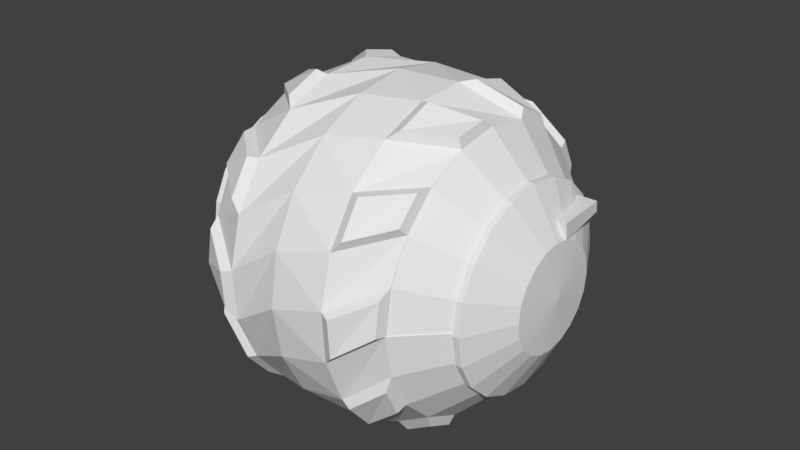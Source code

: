 # Source: Droid.blend  (saved by Blender 2.78.0; exported with 4.5.12 LTS)
import bpy
from mathutils import Matrix  # noqa: F401  (used for matrix-valued properties, if any)

bpy.ops.wm.read_factory_settings(use_empty=True)
scene = bpy.context.scene
scene.name = 'Scene'

# ---- collections
col_collection_1 = bpy.data.collections.new('Collection 1'); scene.collection.children.link(col_collection_1)

# ---- world
world_world = bpy.data.worlds.new('World'); scene.world = world_world
world_world.color = (0.05088, 0.05088, 0.05088)
world_world.use_sun_shadow = False
world_world.sun_shadow_jitter_overblur = 0.0
world_world.cycles.sampling_method = 'MANUAL'

# ---- meshes
me_cylinder = bpy.data.meshes.new('Cylinder')
me_cylinder.from_pydata([(-1.313, 0.06125, 0.04657), (-1.313, -0.5729, 0.04657), (-1.28, 0.06125, 0.03293), (-1.28, -0.5729, 0.03293), (-1.267, 0.06125, 8.941e-08), (-1.267, -0.5729, -2.98e-08), (-1.28, 0.06125, -0.03293), (-1.28, -0.5729, -0.03293), (-1.313, 0.06125, -0.04657), (-1.313, -0.5729, -0.04657), (-1.346, 0.06125, -0.03293), (-1.346, -0.5729, -0.03293), (-1.36, 0.06125, 8.941e-08), (-1.36, -0.5729, -2.98e-08), (-1.346, 0.06125, 0.03293), (-1.346, -0.5729, 0.03293), (-1.313, 0.07798, 0.0507), (-1.277, 0.07798, 0.03585), (-1.262, 0.07798, 8.941e-08), (-1.277, 0.07798, -0.03585), (-1.313, 0.07798, -0.0507), (-1.349, 0.07798, -0.03585), (-1.364, 0.07798, 8.941e-08), (-1.349, 0.07798, 0.03585), (-1.313, 0.1849, 0.0507), (-1.277, 0.1849, 0.03585), (-1.262, 0.1849, 8.941e-08), (-1.277, 0.1849, -0.03585), (-1.313, 0.1849, -0.0507), (-1.349, 0.1849, -0.03585), (-1.364, 0.1849, 8.941e-08), (-1.349, 0.1849, 0.03585), (-1.313, 0.1849, 0.0328), (-1.29, 0.1849, 0.02319), (-1.28, 0.1849, 8.941e-08), (-1.29, 0.1849, -0.02319), (-1.313, 0.1849, -0.0328), (-1.336, 0.1849, -0.02319), (-1.346, 0.1849, 8.941e-08), (-1.336, 0.1849, 0.02319), (-1.313, 0.06398, 0.0328), (-1.29, 0.06398, 0.02319), (-1.28, 0.06398, 1.192e-07), (-1.29, 0.06398, -0.02319), (-1.313, 0.06398, -0.0328), (-1.336, 0.06398, -0.02319), (-1.346, 0.06398, 1.192e-07), (-1.336, 0.06398, 0.02319), (-2.384e-07, 0.06125, 0.04657), (-2.384e-07, -0.5729, 0.04657), (0.03293, 0.06125, 0.03293), (0.03293, -0.5729, 0.03293), (0.04657, 0.06125, 8.941e-08), (0.04657, -0.5729, -2.98e-08), (0.03293, 0.06125, -0.03293), (0.03293, -0.5729, -0.03293), (-2.384e-07, 0.06125, -0.04657), (-2.384e-07, -0.5729, -0.04657), (-0.03293, 0.06125, -0.03293), (-0.03293, -0.5729, -0.03293), (-0.04657, 0.06125, 8.941e-08), (-0.04657, -0.5729, -2.98e-08), (-0.03293, 0.06125, 0.03293), (-0.03293, -0.5729, 0.03293), (-2.384e-07, 0.07798, 0.0507), (0.03585, 0.07798, 0.03585), (0.0507, 0.07798, 8.941e-08), (0.03585, 0.07798, -0.03585), (-2.384e-07, 0.07798, -0.0507), (-0.03585, 0.07798, -0.03585), (-0.0507, 0.07798, 8.941e-08), (-0.03585, 0.07798, 0.03585), (-2.384e-07, 0.1849, 0.0507), (0.03585, 0.1849, 0.03585), (0.0507, 0.1849, 8.941e-08), (0.03585, 0.1849, -0.03585), (-2.384e-07, 0.1849, -0.0507), (-0.03585, 0.1849, -0.03585), (-0.0507, 0.1849, 8.941e-08), (-0.03585, 0.1849, 0.03585), (-2.384e-07, 0.1849, 0.0328), (0.02319, 0.1849, 0.02319), (0.0328, 0.1849, 8.941e-08), (0.02319, 0.1849, -0.02319), (-2.384e-07, 0.1849, -0.0328), (-0.02319, 0.1849, -0.02319), (-0.0328, 0.1849, 8.941e-08), (-0.02319, 0.1849, 0.02319), (-2.384e-07, 0.06398, 0.0328), (0.02319, 0.06398, 0.02319), (0.0328, 0.06398, 1.192e-07), (0.02319, 0.06398, -0.02319), (-2.384e-07, 0.06398, -0.0328), (-0.02319, 0.06398, -0.02319), (-0.0328, 0.06398, 1.192e-07), (-0.02319, 0.06398, 0.02319)], [], [(0, 1, 3, 2), (2, 3, 5, 4), (4, 5, 7, 6), (6, 7, 9, 8), (8, 9, 11, 10), (10, 11, 13, 12), (3, 1, 15, 13, 11, 9, 7, 5), (12, 13, 15, 14), (14, 15, 1, 0), (4, 6, 19, 18), (23, 16, 24, 31), (10, 12, 22, 21), (6, 8, 20, 19), (12, 14, 23, 22), (2, 4, 18, 17), (8, 10, 21, 20), (14, 0, 16, 23), (0, 2, 17, 16), (26, 27, 35, 34), (21, 22, 30, 29), (19, 20, 28, 27), (17, 18, 26, 25), (22, 23, 31, 30), (20, 21, 29, 28), (18, 19, 27, 26), (16, 17, 25, 24), (38, 39, 47, 46), (24, 25, 33, 32), (31, 24, 32, 39), (29, 30, 38, 37), (27, 28, 36, 35), (25, 26, 34, 33), (30, 31, 39, 38), (28, 29, 37, 36), (40, 41, 42, 43, 44, 45, 46, 47), (36, 37, 45, 44), (34, 35, 43, 42), (32, 33, 41, 40), (39, 32, 40, 47), (37, 38, 46, 45), (35, 36, 44, 43), (33, 34, 42, 41), (48, 49, 51, 50), (50, 51, 53, 52), (52, 53, 55, 54), (54, 55, 57, 56), (56, 57, 59, 58), (58, 59, 61, 60), (51, 49, 63, 61, 59, 57, 55, 53), (60, 61, 63, 62), (62, 63, 49, 48), (52, 54, 67, 66), (71, 64, 72, 79), (58, 60, 70, 69), (54, 56, 68, 67), (60, 62, 71, 70), (50, 52, 66, 65), (56, 58, 69, 68), (62, 48, 64, 71), (48, 50, 65, 64), (74, 75, 83, 82), (69, 70, 78, 77), (67, 68, 76, 75), (65, 66, 74, 73), (70, 71, 79, 78), (68, 69, 77, 76), (66, 67, 75, 74), (64, 65, 73, 72), (86, 87, 95, 94), (72, 73, 81, 80), (79, 72, 80, 87), (77, 78, 86, 85), (75, 76, 84, 83), (73, 74, 82, 81), (78, 79, 87, 86), (76, 77, 85, 84), (88, 89, 90, 91, 92, 93, 94, 95), (84, 85, 93, 92), (82, 83, 91, 90), (80, 81, 89, 88), (87, 80, 88, 95), (85, 86, 94, 93), (83, 84, 92, 91), (81, 82, 90, 89)])
me_cylinder.use_remesh_preserve_volume = False
me_cylinder.use_remesh_preserve_attributes = False
me_cylinder.use_mirror_vertex_groups = False
me_cylinder.update()
me_cube_001 = bpy.data.meshes.new('Cube.001')
me_cube_001.from_pydata([(-0.08822, -0.1589, -0.04082), (-0.08822, -0.1589, 0.06019), (-0.06726, 0.1589, -0.04082), (-0.06726, 0.1589, 0.02146), (0.08822, -0.1589, -0.04082), (0.08822, -0.1589, 0.06019), (0.06726, 0.1589, -0.04082), (0.06726, 0.1589, 0.02146)], [], [(0, 1, 3, 2), (2, 3, 7, 6), (6, 7, 5, 4), (4, 5, 1, 0), (2, 6, 4, 0), (7, 3, 1, 5)])
me_cube_001.use_remesh_preserve_volume = False
me_cube_001.use_remesh_preserve_attributes = False
me_cube_001.use_mirror_vertex_groups = False
me_cube_001.update()
me_cube = bpy.data.meshes.new('Cube')
me_cube.from_pydata([(-0.08822, -0.1589, -0.04082), (-0.08822, -0.1589, 0.06019), (-0.06726, 0.1589, -0.04082), (-0.06726, 0.1589, 0.02146), (0.08822, -0.1589, -0.04082), (0.08822, -0.1589, 0.06019), (0.06726, 0.1589, -0.04082), (0.06726, 0.1589, 0.02146)], [], [(0, 1, 3, 2), (2, 3, 7, 6), (6, 7, 5, 4), (4, 5, 1, 0), (2, 6, 4, 0), (7, 3, 1, 5)])
me_cube.use_remesh_preserve_volume = False
me_cube.use_remesh_preserve_attributes = False
me_cube.use_mirror_vertex_groups = False
me_cube.update()
me_sphere_008 = bpy.data.meshes.new('Sphere.008')
me_sphere_008.from_pydata([(0.5902, -0.004198, -0.809), (0.4719, -0.3477, -0.809), (0.6652, 0.4701, -0.5878), (0.7761, 0.2426, -0.5878), (0.8114, -0.008059, -0.5878), (0.5582, -0.1853, -0.809), (0.4665, -0.6566, -0.5878), (0.3396, -0.4754, -0.809), (-0.4616, 0.6688, -0.5878), (-0.2341, 0.7797, -0.5878), (0.01659, 0.815, -0.5878), (0.2659, 0.771, -0.5878), (0.4893, 0.6522, -0.5878), (0.7674, -0.2573, -0.5878), (0.6486, -0.4808, -0.5878), (0.0, 0.5878, -0.809), (0.1816, 0.559, -0.809), (0.3455, 0.4755, -0.809), (0.4755, 0.3455, -0.809), (0.559, 0.1816, -0.809), (-0.3455, 0.4755, -0.809), (-0.1816, 0.559, -0.809), (0.0, 0.5878, -0.8459), (0.0, 0.309, -0.9945), (0.1816, 0.559, -0.8459), (0.09549, 0.2939, -0.9945), (0.3455, 0.4755, -0.8459), (0.1816, 0.25, -0.9945), (0.4755, 0.3455, -0.8459), (0.25, 0.1816, -0.9945), (0.559, 0.1816, -0.8459), (0.2939, 0.09549, -0.9945), (0.5878, -3.454e-07, -0.8459), (0.309, -3.382e-07, -0.9945), (0.559, -0.1816, -0.8459), (0.2939, -0.09549, -0.9945), (0.4755, -0.3455, -0.8459), (0.25, -0.1816, -0.9945), (0.3455, -0.4755, -0.8459), (0.1816, -0.25, -0.9945), (6.01e-10, -3.258e-07, -1.017), (-0.3455, 0.4755, -0.8459), (-0.1816, 0.25, -0.9945), (-0.1816, 0.559, -0.8459), (-0.09549, 0.2939, -0.9945), (4.766e-07, -0.5878, -0.8085), (-0.1816, -0.559, -0.8085), (-0.3455, -0.4755, -0.8085), (-0.4755, -0.3455, -0.8085), (-0.559, -0.1816, -0.8085), (-0.5878, -8.947e-08, -0.8085), (-0.559, 0.1816, -0.8085), (-0.4755, 0.3455, -0.8085), (0.1816, -0.559, -0.8085), (5.064e-07, -0.5878, -0.8454), (3.723e-07, -0.309, -0.9939), (-0.1816, -0.559, -0.8454), (-0.09549, -0.2939, -0.9939), (-0.3455, -0.4755, -0.8454), (-0.1816, -0.25, -0.9939), (-0.4755, -0.3455, -0.8454), (-0.25, -0.1816, -0.9939), (-0.559, -0.1816, -0.8454), (-0.2939, -0.09549, -0.9939), (-0.5878, -5.967e-08, -0.8454), (-0.309, -6.424e-11, -0.9939), (-0.559, 0.1816, -0.8454), (-0.2939, 0.09549, -0.9939), (-0.4755, 0.3455, -0.8454), (-0.25, 0.1816, -0.9939), (0.1816, -0.559, -0.8454), (0.09549, -0.2939, -0.9939)], [], [(17, 18, 19, 0, 5, 1, 7, 20, 21, 15, 16), (18, 2, 3, 19), (19, 3, 4, 0), (0, 4, 13, 5), (5, 13, 14, 1), (1, 14, 6, 7), (20, 8, 9, 21), (21, 9, 10, 15), (15, 10, 11, 16), (16, 11, 12, 17), (17, 12, 2, 18), (15, 16, 24, 22), (1, 7, 38, 36), (16, 17, 26, 24), (18, 19, 30, 28), (17, 18, 28, 26), (0, 5, 34, 32), (21, 15, 22, 43), (20, 21, 43, 41), (19, 0, 32, 30), (5, 1, 36, 34), (23, 22, 24, 25), (40, 23, 25), (40, 25, 27), (25, 24, 26, 27), (27, 26, 28, 29), (40, 27, 29), (29, 28, 30, 31), (40, 29, 31), (31, 30, 32, 33), (40, 31, 33), (33, 32, 34, 35), (40, 33, 35), (40, 35, 37), (35, 34, 36, 37), (37, 36, 38, 39), (40, 37, 39), (40, 42, 44), (42, 41, 43, 44), (44, 43, 22, 23), (40, 44, 23), (38, 7, 20, 41, 42, 40, 39), (2, 12, 11, 10, 9, 8, 6, 14, 13, 4, 3), (20, 7, 6, 8), (45, 46, 56, 54), (52, 20, 41, 68), (46, 47, 58, 56), (48, 49, 62, 60), (47, 48, 60, 58), (50, 51, 66, 64), (53, 45, 54, 70), (7, 53, 70, 38), (49, 50, 64, 62), (51, 52, 68, 66), (55, 54, 56, 57), (40, 55, 57), (40, 57, 59), (57, 56, 58, 59), (59, 58, 60, 61), (40, 59, 61), (61, 60, 62, 63), (40, 61, 63), (63, 62, 64, 65), (40, 63, 65), (65, 64, 66, 67), (40, 65, 67), (40, 67, 69), (67, 66, 68, 69), (69, 68, 41, 42), (40, 69, 42), (40, 39, 71), (39, 38, 70, 71), (71, 70, 54, 55), (40, 71, 55), (46, 45, 53, 7, 20, 52, 51, 50, 49, 48, 47)])
me_sphere_008.use_remesh_preserve_volume = False
me_sphere_008.use_remesh_preserve_attributes = False
me_sphere_008.use_mirror_vertex_groups = False
me_sphere_008.update()
me_sphere_004 = bpy.data.meshes.new('Sphere.004')
me_sphere_004.from_pydata([(-4.47e-07, -0.5878, 0.809), (-0.1816, -0.559, 0.809), (-0.3455, -0.4755, 0.809), (-0.4755, -0.3455, 0.809), (-0.559, -0.1816, 0.809), (-0.5878, 9.83e-07, 0.809), (-0.559, 0.1816, 0.809), (-0.4755, 0.3455, 0.809), (-0.3455, 0.4755, 0.809), (0.3455, -0.4755, 0.809), (0.1816, -0.559, 0.809), (-4.47e-07, -0.5878, 0.8459), (-3.427e-07, -0.309, 0.9945), (-0.1816, -0.559, 0.8459), (-0.09549, -0.2939, 0.9945), (-0.3455, -0.4755, 0.8459), (-0.1816, -0.25, 0.9945), (-0.4755, -0.3455, 0.8459), (-0.25, -0.1816, 0.9945), (-0.559, -0.1816, 0.8459), (-0.2939, -0.09549, 0.9945), (-0.5878, 9.83e-07, 0.8459), (-0.309, 9.532e-07, 0.9945), (-0.559, 0.1816, 0.8459), (-0.2939, 0.09549, 0.9945), (-0.4755, 0.3455, 0.8459), (-0.25, 0.1816, 0.9945), (-0.3455, 0.4755, 0.8459), (-0.1816, 0.25, 0.9945), (-2.168e-07, 7.879e-07, 1.017), (0.3455, -0.4755, 0.8459), (0.1816, -0.25, 0.9945), (0.1816, -0.559, 0.8459), (0.09549, -0.2939, 0.9945), (0.663, 0.4732, 0.5878), (0.7761, 0.2467, 0.5878), (0.8136, -0.003599, 0.5878), (0.772, -0.2533, 0.5878), (0.6552, -0.4778, 0.5878), (0.4748, -0.6554, 0.5878), (-0.4655, 0.6614, 0.5878), (-0.2391, 0.7745, 0.5878), (0.01124, 0.812, 0.5878), (0.2609, 0.7704, 0.5878), (0.4855, 0.6536, 0.5878), (0.0, 0.5878, 0.809), (0.1816, 0.559, 0.809), (0.3455, 0.4755, 0.809), (0.4755, 0.3455, 0.809), (0.559, 0.1816, 0.809), (0.5878, -3.438e-07, 0.809), (0.559, -0.1816, 0.809), (0.4755, -0.3455, 0.809), (0.3455, -0.4755, 0.809), (-0.3455, 0.4755, 0.809), (-0.1816, 0.559, 0.809), (0.0, 0.5878, 0.8459), (0.0, 0.309, 0.9945), (0.1816, 0.559, 0.8459), (0.09549, 0.2939, 0.9945), (0.3455, 0.4755, 0.8459), (0.1816, 0.25, 0.9945), (0.4755, 0.3455, 0.8459), (0.25, 0.1816, 0.9945), (0.559, 0.1816, 0.8459), (0.2939, 0.09549, 0.9945), (0.5878, -3.454e-07, 0.8459), (0.309, -3.382e-07, 0.9945), (0.559, -0.1816, 0.8459), (0.2939, -0.09549, 0.9945), (0.4755, -0.3455, 0.8459), (0.25, -0.1816, 0.9945), (0.3455, -0.4755, 0.8459), (0.1816, -0.25, 0.9945), (6.01e-10, -3.258e-07, 1.017), (-0.3455, 0.4755, 0.8459), (-0.1816, 0.25, 0.9945), (-0.1816, 0.559, 0.8459), (-0.09549, 0.2939, 0.9945)], [], [(0, 11, 13, 1), (7, 25, 27, 8), (1, 13, 15, 2), (3, 17, 19, 4), (2, 15, 17, 3), (5, 21, 23, 6), (10, 32, 11, 0), (9, 30, 32, 10), (4, 19, 21, 5), (6, 23, 25, 7), (12, 14, 13, 11), (29, 14, 12), (29, 16, 14), (14, 16, 15, 13), (16, 18, 17, 15), (29, 18, 16), (18, 20, 19, 17), (29, 20, 18), (20, 22, 21, 19), (29, 22, 20), (22, 24, 23, 21), (29, 24, 22), (29, 26, 24), (24, 26, 25, 23), (26, 28, 27, 25), (29, 28, 26), (29, 33, 31), (31, 33, 32, 30), (33, 12, 11, 32), (29, 12, 33), (1, 2, 3, 4, 5, 6, 7, 8, 9, 10, 0), (27, 28, 29, 31, 30, 9, 8), (34, 48, 49, 35), (35, 49, 50, 36), (36, 50, 51, 37), (37, 51, 52, 38), (38, 52, 53, 39), (40, 54, 55, 41), (41, 55, 45, 42), (42, 45, 46, 43), (43, 46, 47, 44), (44, 47, 48, 34), (45, 56, 58, 46), (52, 70, 72, 53), (46, 58, 60, 47), (48, 62, 64, 49), (47, 60, 62, 48), (50, 66, 68, 51), (55, 77, 56, 45), (54, 75, 77, 55), (49, 64, 66, 50), (51, 68, 70, 52), (57, 59, 58, 56), (74, 59, 57), (74, 61, 59), (59, 61, 60, 58), (61, 63, 62, 60), (74, 63, 61), (63, 65, 64, 62), (74, 65, 63), (65, 67, 66, 64), (74, 67, 65), (67, 69, 68, 66), (74, 69, 67), (74, 71, 69), (69, 71, 70, 68), (71, 73, 72, 70), (74, 73, 71), (74, 78, 76), (76, 78, 77, 75), (78, 57, 56, 77), (74, 57, 78), (46, 47, 48, 49, 50, 51, 52, 53, 54, 55, 45), (72, 73, 74, 76, 75, 54, 53), (34, 35, 36, 37, 38, 39, 40, 41, 42, 43, 44), (39, 53, 54, 40)])
me_sphere_004.use_remesh_preserve_volume = False
me_sphere_004.use_remesh_preserve_attributes = False
me_sphere_004.use_mirror_vertex_groups = False
me_sphere_004.update()
me_sphere = bpy.data.meshes.new('Sphere')
me_sphere.from_pydata([(0.0, 0.5878, 0.809), (0.0, 0.809, 0.5878), (-0.2069, 0.9283, 0.309), (-1.687e-09, 0.973, -4.371e-08), (-0.2069, 0.9283, -0.309), (0.0, 0.809, -0.5878), (0.1816, 0.559, 0.809), (0.25, 0.7694, 0.5878), (0.09006, 0.9468, 0.309), (0.3007, 0.9254, -4.371e-08), (0.09006, 0.9468, -0.309), (0.25, 0.7694, -0.5878), (0.3455, 0.4755, 0.809), (0.4755, 0.6545, 0.5878), (0.3782, 0.8726, 0.309), (0.5719, 0.7872, -4.371e-08), (0.3782, 0.8726, -0.309), (0.4755, 0.6545, -0.5878), (0.4755, 0.3455, 0.809), (0.6545, 0.4755, 0.5878), (0.6294, 0.713, 0.309), (0.7872, 0.5719, -4.371e-08), (0.6294, 0.713, -0.309), (0.6545, 0.4755, -0.5878), (0.559, 0.1816, 0.809), (0.7694, 0.25, 0.5878), (0.8189, 0.4836, 0.309), (0.9254, 0.3007, -4.371e-08), (0.8189, 0.4836, -0.309), (0.7694, 0.25, -0.5878), (0.5878, -3.289e-07, 0.809), (0.809, -2.991e-07, 0.5878), (0.9283, 0.2069, 0.309), (0.973, -3.157e-07, -4.371e-08), (0.9283, 0.2069, -0.309), (0.809, -2.991e-07, -0.5878), (0.5878, -3.438e-07, -0.809), (0.559, -0.1816, 0.809), (0.7694, -0.25, 0.5878), (0.9468, -0.09006, 0.309), (0.9254, -0.3007, -4.371e-08), (0.9468, -0.09006, -0.309), (0.7694, -0.25, -0.5878), (0.559, -0.1816, -0.809), (0.4755, -0.3455, 0.809), (0.6545, -0.4755, 0.5878), (0.8726, -0.3782, 0.309), (0.7872, -0.5719, -4.371e-08), (0.8726, -0.3782, -0.309), (0.6545, -0.4755, -0.5878), (0.4755, -0.3455, -0.809), (0.3455, -0.4755, 0.809), (0.4755, -0.6545, 0.5878), (0.713, -0.6294, 0.309), (0.5719, -0.7872, -4.371e-08), (0.713, -0.6294, -0.309), (0.4755, -0.6545, -0.5878), (0.3455, -0.4755, -0.809), (0.1816, -0.559, 0.809), (0.25, -0.7694, 0.5878), (0.4836, -0.8189, 0.309), (0.3007, -0.9254, -4.371e-08), (0.4836, -0.8189, -0.309), (0.25, -0.7694, -0.5878), (0.1816, -0.559, -0.809), (-4.832e-08, -0.5878, 0.809), (1.128e-08, -0.809, 0.5878), (0.2069, -0.9283, 0.309), (6.729e-08, -0.973, -4.371e-08), (0.2069, -0.9283, -0.309), (1.128e-08, -0.809, -0.5878), (-4.832e-08, -0.5878, -0.809), (-0.1816, -0.559, 0.809), (-0.25, -0.7694, 0.5878), (-0.09006, -0.9468, 0.309), (-0.3007, -0.9254, -4.371e-08), (-0.09006, -0.9468, -0.309), (-0.25, -0.7694, -0.5878), (-0.1816, -0.559, -0.809), (-0.3455, -0.4755, 0.809), (-0.4755, -0.6545, 0.5878), (-0.3782, -0.8726, 0.309), (-0.5719, -0.7872, -4.371e-08), (-0.3782, -0.8726, -0.309), (-0.4755, -0.6545, -0.5878), (-0.3455, -0.4755, -0.809), (-0.4755, -0.3455, 0.809), (-0.6545, -0.4755, 0.5878), (-0.6294, -0.713, 0.309), (-0.7872, -0.5719, -4.371e-08), (-0.6294, -0.713, -0.309), (-0.6545, -0.4755, -0.5878), (-0.4755, -0.3455, -0.809), (-0.559, -0.1816, 0.809), (-0.7694, -0.25, 0.5878), (-0.8189, -0.4836, 0.309), (-0.9254, -0.3007, -4.371e-08), (-0.8189, -0.4836, -0.309), (-0.7694, -0.25, -0.5878), (-0.559, -0.1816, -0.809), (-0.5878, -2.842e-07, 0.809), (-0.809, -3.14e-07, 0.5878), (-0.9283, -0.2069, 0.309), (-0.973, -3.737e-07, -4.371e-08), (-0.9283, -0.2069, -0.309), (-0.809, -3.14e-07, -0.5878), (-0.5878, -2.842e-07, -0.809), (-0.559, 0.1816, 0.809), (-0.7694, 0.25, 0.5878), (-0.9468, 0.09006, 0.309), (-0.9254, 0.3007, -4.371e-08), (-0.9468, 0.09006, -0.309), (-0.7694, 0.25, -0.5878), (-0.4755, 0.3455, 0.809), (-0.6545, 0.4755, 0.5878), (-0.8726, 0.3782, 0.309), (-0.7872, 0.5719, -4.371e-08), (-0.8726, 0.3782, -0.309), (-0.6545, 0.4755, -0.5878), (-0.3455, 0.4755, 0.809), (-0.4755, 0.6545, 0.5878), (-0.713, 0.6294, 0.309), (-0.5719, 0.7872, -4.371e-08), (-0.713, 0.6294, -0.309), (-0.4755, 0.6545, -0.5878), (-0.1816, 0.559, 0.809), (-0.25, 0.7694, 0.5878), (-0.4836, 0.8189, 0.309), (-0.3007, 0.9254, -4.371e-08), (-0.4836, 0.8189, -0.309), (-0.25, 0.7694, -0.5878), (-0.07141, 0.8587, 0.576), (-0.2265, 0.9481, 0.3671), (-0.2265, 0.9481, -0.3671), (-0.07141, 0.8587, -0.576), (0.278, 0.8228, 0.576), (0.1581, 0.9557, 0.3671), (0.1581, 0.9557, -0.3671), (0.278, 0.8228, -0.576), (0.447, 0.7367, 0.576), (0.374, 0.9001, 0.3671), (0.374, 0.9001, -0.3671), (0.447, 0.7367, -0.576), (0.7085, 0.5023, 0.576), (0.6897, 0.6802, 0.3671), (0.6897, 0.6802, -0.3671), (0.7085, 0.5023, -0.576), (0.7946, 0.3333, 0.576), (0.8317, 0.5083, 0.3671), (0.8317, 0.5083, -0.3671), (0.7946, 0.3333, -0.576), (0.8684, -0.01011, 0.576), (0.9578, 0.1449, 0.3671), (0.9578, 0.1449, -0.3671), (0.8684, -0.01011, -0.576), (0.8387, -0.1974, 0.576), (0.9716, -0.07759, 0.3671), (0.9716, -0.07759, -0.3671), (0.8387, -0.1974, -0.576), (0.6966, -0.5186, 0.576), (0.86, -0.4457, 0.3671), (0.86, -0.4457, -0.3671), (0.6966, -0.5186, -0.576), (0.5625, -0.6527, 0.576), (0.7405, -0.6339, 0.3671), (0.7405, -0.6339, -0.3671), (0.5625, -0.6527, -0.576), (0.2587, -0.829, 0.576), (0.4338, -0.8661, 0.3671), (0.4338, -0.8661, -0.3671), (0.2587, -0.829, -0.576), (0.07141, -0.8587, 0.576), (0.2265, -0.9481, 0.3671), (0.2265, -0.9481, -0.3671), (0.07141, -0.8587, -0.576), (-0.278, -0.8228, 0.576), (-0.1581, -0.9557, 0.3671), (-0.1581, -0.9557, -0.3671), (-0.278, -0.8228, -0.576), (-0.447, -0.7367, 0.576), (-0.374, -0.9001, 0.3671), (-0.374, -0.9001, -0.3671), (-0.447, -0.7367, -0.576), (-0.7085, -0.5023, 0.576), (-0.6897, -0.6802, 0.3671), (-0.6897, -0.6802, -0.3671), (-0.7085, -0.5023, -0.576), (-0.7946, -0.3333, 0.576), (-0.8317, -0.5083, 0.3671), (-0.8317, -0.5083, -0.3671), (-0.7946, -0.3333, -0.576), (-0.8684, 0.01011, 0.576), (-0.9578, -0.1449, 0.3671), (-0.9578, -0.1449, -0.3671), (-0.8684, 0.01011, -0.576), (-0.8387, 0.1974, 0.576), (-0.9716, 0.07759, 0.3671), (-0.9716, 0.07759, -0.3671), (-0.8387, 0.1974, -0.576), (-0.6966, 0.5186, 0.576), (-0.86, 0.4457, 0.3671), (-0.86, 0.4457, -0.3671), (-0.6966, 0.5186, -0.576), (-0.5625, 0.6527, 0.576), (-0.7405, 0.6339, 0.3671), (-0.7405, 0.6339, -0.3671), (-0.5625, 0.6527, -0.576), (-0.2587, 0.829, 0.576), (-0.4338, 0.8661, 0.3671), (-0.4338, 0.8661, -0.3671), (-0.2587, 0.829, -0.576)], [], [(4, 3, 9, 10), (5, 4, 10, 11), (2, 1, 7, 8), (3, 2, 8, 9), (10, 9, 15, 16), (114, 120, 203, 199), (16, 17, 142, 141), (9, 8, 14, 15), (16, 15, 21, 22), (17, 16, 22, 23), (14, 13, 19, 20), (15, 14, 20, 21), (21, 20, 26, 27), (22, 21, 27, 28), (28, 29, 150, 149), (41, 42, 158, 157), (26, 25, 31, 32), (27, 26, 32, 33), (28, 27, 33, 34), (29, 28, 34, 35), (55, 56, 166, 165), (69, 70, 174, 173), (36, 35, 42, 43), (33, 32, 39, 40), (34, 33, 40, 41), (31, 30, 37, 38), (38, 37, 44, 45), (42, 41, 48, 49), (39, 38, 45, 46), (43, 42, 49, 50), (40, 39, 46, 47), (41, 40, 47, 48), (48, 47, 54, 55), (45, 44, 51, 52), (83, 84, 182, 181), (97, 98, 190, 189), (50, 49, 56, 57), (47, 46, 53, 54), (54, 53, 60, 61), (55, 54, 61, 62), (52, 51, 58, 59), (56, 55, 62, 63), (53, 52, 59, 60), (57, 56, 63, 64), (64, 63, 70, 71), (61, 60, 67, 68), (62, 61, 68, 69), (59, 58, 65, 66), (111, 112, 198, 197), (123, 124, 206, 205), (67, 66, 73, 74), (71, 70, 77, 78), (68, 67, 74, 75), (69, 68, 75, 76), (66, 65, 72, 73), (70, 69, 76, 77), (13, 14, 140, 139), (25, 26, 148, 147), (78, 77, 84, 85), (75, 74, 81, 82), (76, 75, 82, 83), (73, 72, 79, 80), (83, 82, 89, 90), (80, 79, 86, 87), (84, 83, 90, 91), (81, 80, 87, 88), (85, 84, 91, 92), (82, 81, 88, 89), (90, 89, 96, 97), (87, 86, 93, 94), (38, 39, 156, 155), (52, 53, 164, 163), (92, 91, 98, 99), (89, 88, 95, 96), (96, 95, 102, 103), (97, 96, 103, 104), (94, 93, 100, 101), (98, 97, 104, 105), (95, 94, 101, 102), (99, 98, 105, 106), (103, 102, 109, 110), (104, 103, 110, 111), (66, 67, 172, 171), (80, 81, 180, 179), (112, 111, 117, 118), (109, 108, 114, 115), (110, 109, 115, 116), (111, 110, 116, 117), (94, 95, 188, 187), (108, 109, 196, 195), (116, 115, 121, 122), (117, 116, 122, 123), (123, 122, 128, 129), (124, 123, 129, 130), (121, 120, 126, 127), (122, 121, 127, 128), (36, 106, 105, 35), (129, 128, 3, 4), (120, 121, 204, 203), (2, 127, 208, 132), (128, 127, 2, 3), (138, 137, 141, 142), (136, 135, 139, 140), (146, 145, 149, 150), (144, 143, 147, 148), (154, 153, 157, 158), (152, 151, 155, 156), (162, 161, 165, 166), (160, 159, 163, 164), (170, 169, 173, 174), (168, 167, 171, 172), (178, 177, 181, 182), (176, 175, 179, 180), (186, 185, 189, 190), (184, 183, 187, 188), (194, 193, 197, 198), (192, 191, 195, 196), (202, 201, 205, 206), (200, 199, 203, 204), (210, 209, 133, 134), (208, 207, 131, 132), (84, 77, 178, 182), (112, 105, 194, 198), (42, 35, 154, 158), (10, 16, 141, 137), (76, 83, 181, 177), (70, 63, 170, 174), (124, 118, 202, 206), (48, 55, 165, 161), (34, 41, 157, 153), (90, 97, 189, 185), (29, 23, 146, 150), (81, 74, 176, 180), (117, 123, 205, 201), (109, 102, 192, 196), (39, 32, 152, 156), (7, 13, 139, 135), (73, 80, 179, 175), (1, 2, 132, 131), (67, 60, 168, 172), (121, 115, 200, 204), (45, 52, 163, 159), (31, 38, 155, 151), (87, 94, 187, 183), (26, 20, 144, 148), (104, 111, 197, 193), (98, 91, 186, 190), (17, 11, 138, 142), (62, 69, 173, 169), (56, 49, 162, 166), (101, 108, 195, 191), (95, 88, 184, 188), (22, 28, 149, 145), (14, 8, 136, 140), (4, 5, 134, 133), (59, 66, 171, 167), (53, 46, 160, 164), (19, 25, 147, 143), (127, 126, 207, 208), (115, 114, 199, 200), (102, 101, 191, 192), (88, 87, 183, 184), (74, 73, 175, 176), (60, 59, 167, 168), (46, 45, 159, 160), (32, 31, 151, 152), (129, 4, 133, 209), (20, 19, 143, 144), (8, 7, 135, 136), (130, 129, 209, 210), (118, 117, 201, 202), (105, 104, 193, 194), (126, 1, 131, 207), (91, 90, 185, 186), (77, 76, 177, 178), (63, 62, 169, 170), (49, 48, 161, 162), (35, 34, 153, 154), (5, 130, 210, 134), (23, 22, 145, 146), (11, 10, 137, 138), (106, 36, 43, 50, 57, 64, 71, 78, 85, 92, 99), (31, 101, 100, 30), (1, 126, 120, 114, 108, 101, 31, 25, 19, 13, 7), (5, 11, 17, 23, 29, 35, 105, 112, 118, 124, 130), (37, 30, 100, 93, 86, 79, 72, 65, 58, 51, 44)])
me_sphere.use_remesh_preserve_volume = False
me_sphere.use_remesh_preserve_attributes = False
me_sphere.use_mirror_vertex_groups = False
me_sphere.update()
arm_armature = bpy.data.armatures.new('Armature')  # bones are not reproduced

# ---- objects
ob_armature = bpy.data.objects.new('Armature', arm_armature)
ob_cylinder = bpy.data.objects.new('Cylinder', me_cylinder)
ob_cube_001 = bpy.data.objects.new('Cube.001', me_cube_001)
ob_cube = bpy.data.objects.new('Cube', me_cube)
ob_sphere_004 = bpy.data.objects.new('Sphere.004', me_sphere_008)
ob_sphere_001 = bpy.data.objects.new('Sphere.001', me_sphere_004)
ob_sphere = bpy.data.objects.new('Sphere', me_sphere)

# ---- transforms, parenting, visibility, modifiers, constraints
ob_armature.location = (0.0, 0.0, 0.0)
ob_armature.rotation_euler = (1.571, -0.0, 1.571)
ob_armature.lineart.crease_threshold = 0.0
ob_cylinder.parent = ob_armature
ob_cylinder.matrix_parent_inverse = Matrix(((4.57e-08, 1.0, 2.98e-08, -1.304e-08), (5.861e-08, -2.235e-08, 1.0, -8.382e-09), (1.0, -4.418e-08, -6.588e-08, 1.332e-15), (0.0, 0.0, 0.0, 1.0)))
ob_cylinder.location = (0.6549, 0.6115, 0.05467)
ob_cylinder.lineart.crease_threshold = 0.0
ob_cube_001.parent = ob_armature
ob_cube_001.matrix_parent_inverse = Matrix(((-1.126e-07, 0.9946, -0.1042, -0.5719), (2.185e-08, 0.1042, 0.9946, 0.9966), (1.0, 1.092e-07, -3.344e-08, -1.389e-07), (0.0, 0.0, 0.0, 1.0)))
ob_cube_001.location = (0.9119, 0.7277, -0.7297)
ob_cube_001.lineart.crease_threshold = 0.0
ob_cube.parent = ob_armature
ob_cube.matrix_parent_inverse = Matrix(((-1.126e-07, 0.9946, -0.1042, -0.5719), (2.185e-08, 0.1042, 0.9946, 0.9966), (1.0, 1.093e-07, -3.344e-08, -1.389e-07), (0.0, 0.0, 0.0, 1.0)))
ob_cube.location = (-0.9183, 0.7277, -0.7297)
ob_cube.lineart.crease_threshold = 0.0
ob_sphere_004.parent = ob_armature
ob_sphere_004.matrix_parent_inverse = Matrix(((4.371e-08, 1.0, -3.821e-15, 0.0), (4.371e-08, 1.911e-15, 1.0, 0.0), (1.0, -4.371e-08, -4.371e-08, 0.0), (0.0, 0.0, 0.0, 1.0)))
ob_sphere_004.location = (-7.002e-10, 0.003548, -0.0055)
ob_sphere_004.rotation_euler = (1.571, -0.9599, 1.571)
ob_sphere_004.lineart.crease_threshold = 0.0
ob_sphere_001.parent = ob_armature
ob_sphere_001.matrix_parent_inverse = Matrix(((4.371e-08, 1.0, -3.821e-15, -7.105e-15), (4.371e-08, 1.911e-15, 1.0, 4.514e-36), (1.0, -4.371e-08, -4.371e-08, 6.212e-22), (0.0, 0.0, 0.0, 1.0)))
ob_sphere_001.location = (-7.002e-10, 0.003548, -0.0055)
ob_sphere_001.rotation_euler = (1.571, -0.9599, 1.571)
ob_sphere_001.lineart.crease_threshold = 0.0
ob_sphere.parent = ob_armature
ob_sphere.matrix_parent_inverse = Matrix(((-4.371e-08, 1.0, -2.118e-22, 0.0), (4.371e-08, 1.911e-15, 1.0, 0.0), (1.0, 4.371e-08, -4.371e-08, 0.0), (0.0, 0.0, 0.0, 1.0)))
ob_sphere.location = (0.0, 0.0, 0.0)
ob_sphere.rotation_euler = (1.571, 2.086e-07, 1.571)
ob_sphere.lineart.crease_threshold = 0.0

# ---- collection membership
col_collection_1.objects.link(ob_armature)
col_collection_1.objects.link(ob_cylinder)
col_collection_1.objects.link(ob_cube_001)
col_collection_1.objects.link(ob_cube)
col_collection_1.objects.link(ob_sphere_004)
col_collection_1.objects.link(ob_sphere_001)
col_collection_1.objects.link(ob_sphere)

# ---- scene / render settings (as saved in the file)
scene.frame_start = 1; scene.frame_end = 79; scene.frame_set(78)
scene.render.engine = 'BLENDER_EEVEE_NEXT'
scene.render.resolution_percentage = 50
scene.render.dither_intensity = 0.0
scene.cycles.use_denoising = False
scene.cycles.samples = 128
scene.cycles.sampling_pattern = 'TABULATED_SOBOL'
scene.cycles.light_sampling_threshold = 0.0
scene.cycles.use_adaptive_sampling = False
scene.cycles.use_light_tree = False
scene.cycles.blur_glossy = 0.0
scene.cycles.sample_clamp_indirect = 0.0
scene.view_settings.view_transform = 'Standard'
bpy.context.view_layer.update()

# ---- added for rendering (the .blend has no active camera and no usable light): camera, sun
cam_auto = bpy.data.cameras.new('AutoCamera')
cam_auto.lens = 50.0
cam_auto.sensor_width = 36.0
cam_auto.clip_end = 1000.0
ob_auto_camera = bpy.data.objects.new('AutoCamera', cam_auto)
scene.collection.objects.link(ob_auto_camera)
ob_auto_camera.location = (3.44861, -4.13539, 2.83573)
ob_auto_camera.rotation_euler = (1.09748, -7.21219e-08, 0.694738)
scene.camera = ob_auto_camera
light_auto_sun = bpy.data.lights.new('AutoSun', 'SUN')
light_auto_sun.energy = 3.0
light_auto_sun.angle = 0.0523599
ob_auto_sun = bpy.data.objects.new('AutoSun', light_auto_sun)
scene.collection.objects.link(ob_auto_sun)
ob_auto_sun.rotation_euler = (0.872665, 0.174533, 0.523599)
bpy.context.view_layer.update()
